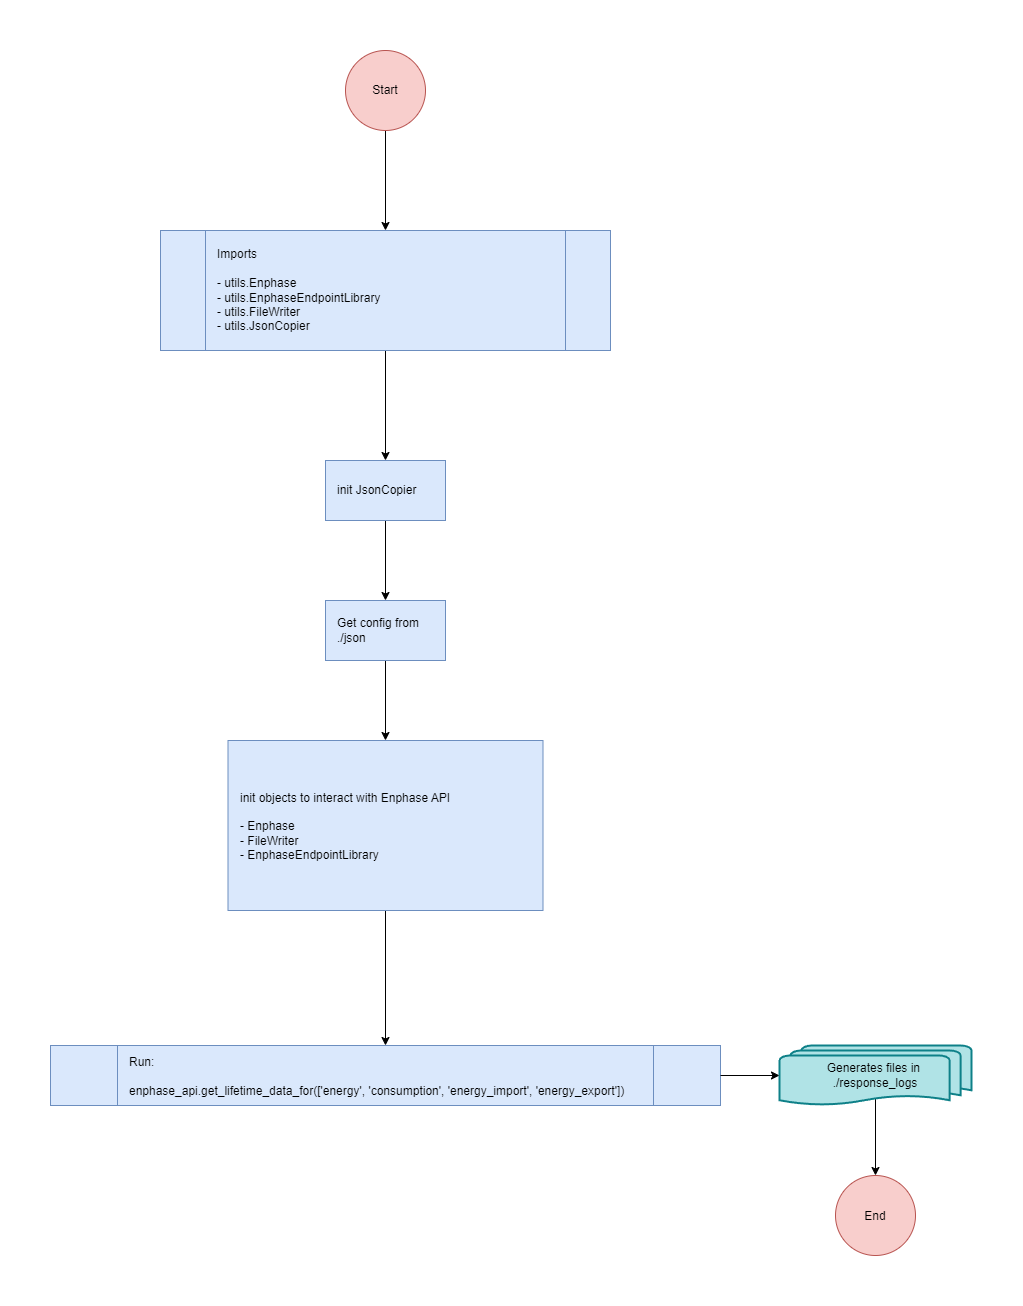

The diagram above was exported from draw.io. Its source (the exported page's mxGraphModel, read from the mxfile embedded in the PNG):
<mxGraphModel dx="3432" dy="2682" grid="1" gridSize="10" guides="1" tooltips="1" connect="1" arrows="1" fold="1" page="1" pageScale="1" pageWidth="850" pageHeight="1100" math="0" shadow="0">
  <root>
    <mxCell id="0" />
    <mxCell id="1" parent="0" />
    <mxCell id="q-P9Mb46ctiJVRSqOkTC-3" value="" style="edgeStyle=orthogonalEdgeStyle;rounded=0;orthogonalLoop=1;jettySize=auto;html=1;" parent="1" source="q-P9Mb46ctiJVRSqOkTC-1" target="q-P9Mb46ctiJVRSqOkTC-2" edge="1">
      <mxGeometry relative="1" as="geometry" />
    </mxCell>
    <mxCell id="q-P9Mb46ctiJVRSqOkTC-1" value="Imports&lt;br&gt;&lt;br&gt;- utils.Enphase&lt;div&gt;-&amp;nbsp;utils.EnphaseEndpointLibrary&lt;/div&gt;&lt;div&gt;- utils.FileWriter&lt;/div&gt;&lt;div&gt;- utils.JsonCopier&lt;/div&gt;" style="shape=process;whiteSpace=wrap;html=1;backgroundOutline=1;align=left;spacingLeft=10;fillColor=#dae8fc;strokeColor=#6c8ebf;fontColor=#000000;" parent="1" vertex="1">
      <mxGeometry x="60" y="30" width="450" height="120" as="geometry" />
    </mxCell>
    <mxCell id="q-P9Mb46ctiJVRSqOkTC-5" value="" style="edgeStyle=orthogonalEdgeStyle;rounded=0;orthogonalLoop=1;jettySize=auto;html=1;" parent="1" source="q-P9Mb46ctiJVRSqOkTC-2" target="q-P9Mb46ctiJVRSqOkTC-4" edge="1">
      <mxGeometry relative="1" as="geometry" />
    </mxCell>
    <mxCell id="q-P9Mb46ctiJVRSqOkTC-2" value="init JsonCopier" style="whiteSpace=wrap;html=1;align=left;spacingLeft=10;fillColor=#dae8fc;strokeColor=#6c8ebf;fontColor=#000000;" parent="1" vertex="1">
      <mxGeometry x="225" y="260" width="120" height="60" as="geometry" />
    </mxCell>
    <mxCell id="q-P9Mb46ctiJVRSqOkTC-7" value="" style="edgeStyle=orthogonalEdgeStyle;rounded=0;orthogonalLoop=1;jettySize=auto;html=1;" parent="1" source="q-P9Mb46ctiJVRSqOkTC-4" target="q-P9Mb46ctiJVRSqOkTC-6" edge="1">
      <mxGeometry relative="1" as="geometry" />
    </mxCell>
    <mxCell id="q-P9Mb46ctiJVRSqOkTC-4" value="Get config from ./json" style="whiteSpace=wrap;html=1;align=left;spacingLeft=10;fillColor=#dae8fc;strokeColor=#6c8ebf;fontColor=#000000;" parent="1" vertex="1">
      <mxGeometry x="225" y="400" width="120" height="60" as="geometry" />
    </mxCell>
    <mxCell id="q-P9Mb46ctiJVRSqOkTC-9" value="" style="edgeStyle=orthogonalEdgeStyle;rounded=0;orthogonalLoop=1;jettySize=auto;html=1;" parent="1" source="q-P9Mb46ctiJVRSqOkTC-6" target="q-P9Mb46ctiJVRSqOkTC-8" edge="1">
      <mxGeometry relative="1" as="geometry" />
    </mxCell>
    <mxCell id="q-P9Mb46ctiJVRSqOkTC-6" value="init objects to interact with Enphase API&lt;div&gt;&lt;br&gt;&lt;/div&gt;&lt;div&gt;- Enphase&lt;/div&gt;&lt;div&gt;- FileWriter&lt;/div&gt;&lt;div&gt;- EnphaseEndpointLibrary&lt;/div&gt;" style="whiteSpace=wrap;html=1;align=left;spacingBottom=-1;spacingLeft=10;fillColor=#dae8fc;strokeColor=#6c8ebf;fontColor=#000000;" parent="1" vertex="1">
      <mxGeometry x="127.5" y="540" width="315" height="170" as="geometry" />
    </mxCell>
    <mxCell id="q-P9Mb46ctiJVRSqOkTC-8" value="Run:&lt;div&gt;&lt;br&gt;&lt;/div&gt;&lt;div&gt;enphase_api.get_lifetime_data_for(['energy', 'consumption', 'energy_import', 'energy_export'])&lt;br&gt;&lt;/div&gt;" style="shape=process;whiteSpace=wrap;html=1;backgroundOutline=1;align=left;spacingBottom=-1;spacingLeft=10;fillColor=#dae8fc;strokeColor=#6c8ebf;fontColor=#000000;" parent="1" vertex="1">
      <mxGeometry x="-50" y="845" width="670" height="60" as="geometry" />
    </mxCell>
    <mxCell id="q-P9Mb46ctiJVRSqOkTC-16" style="edgeStyle=orthogonalEdgeStyle;rounded=0;orthogonalLoop=1;jettySize=auto;html=1;exitX=0.5;exitY=1;exitDx=0;exitDy=0;entryX=0.5;entryY=0;entryDx=0;entryDy=0;" parent="1" source="q-P9Mb46ctiJVRSqOkTC-12" target="q-P9Mb46ctiJVRSqOkTC-1" edge="1">
      <mxGeometry relative="1" as="geometry" />
    </mxCell>
    <mxCell id="q-P9Mb46ctiJVRSqOkTC-12" value="Start" style="ellipse;whiteSpace=wrap;html=1;align=center;spacingLeft=0;fillColor=#f8cecc;strokeColor=#b85450;fontColor=#000000;" parent="1" vertex="1">
      <mxGeometry x="245" y="-150" width="80" height="80" as="geometry" />
    </mxCell>
    <mxCell id="q-P9Mb46ctiJVRSqOkTC-14" value="End" style="ellipse;whiteSpace=wrap;html=1;align=center;spacingBottom=-1;spacingLeft=0;fillColor=#f8cecc;strokeColor=#b85450;fontColor=#000000;" parent="1" vertex="1">
      <mxGeometry x="735" y="975" width="80" height="80" as="geometry" />
    </mxCell>
    <mxCell id="GpC8_OJXUcJSojc2ySWz-3" style="edgeStyle=orthogonalEdgeStyle;rounded=0;orthogonalLoop=1;jettySize=auto;html=1;exitX=0.5;exitY=0.88;exitDx=0;exitDy=0;exitPerimeter=0;entryX=0.5;entryY=0;entryDx=0;entryDy=0;" parent="1" source="GpC8_OJXUcJSojc2ySWz-1" target="q-P9Mb46ctiJVRSqOkTC-14" edge="1">
      <mxGeometry relative="1" as="geometry" />
    </mxCell>
    <mxCell id="GpC8_OJXUcJSojc2ySWz-1" value="Generates files in&amp;nbsp;&lt;br&gt;./response_logs" style="strokeWidth=2;html=1;shape=mxgraph.flowchart.multi-document;whiteSpace=wrap;fillColor=#b0e3e6;strokeColor=#0e8088;fontColor=#000000;" parent="1" vertex="1">
      <mxGeometry x="679" y="845" width="192" height="60" as="geometry" />
    </mxCell>
    <mxCell id="GpC8_OJXUcJSojc2ySWz-2" style="edgeStyle=orthogonalEdgeStyle;rounded=0;orthogonalLoop=1;jettySize=auto;html=1;exitX=1;exitY=0.5;exitDx=0;exitDy=0;entryX=0;entryY=0.5;entryDx=0;entryDy=0;entryPerimeter=0;" parent="1" source="q-P9Mb46ctiJVRSqOkTC-8" target="GpC8_OJXUcJSojc2ySWz-1" edge="1">
      <mxGeometry relative="1" as="geometry" />
    </mxCell>
  </root>
</mxGraphModel>